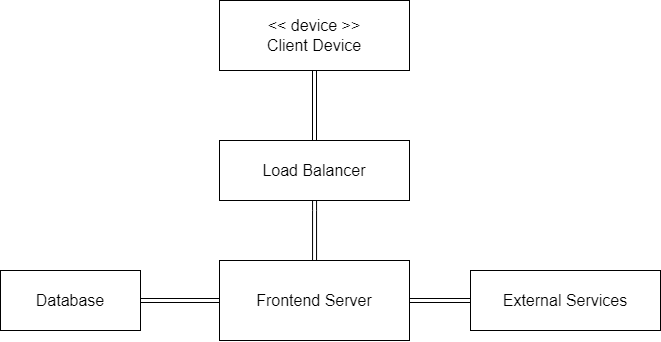

The diagram above was exported from draw.io. Its source (the exported page's mxGraphModel, read from the mxfile embedded in the PNG):
<mxGraphModel dx="1687" dy="927" grid="1" gridSize="10" guides="1" tooltips="1" connect="1" arrows="1" fold="1" page="1" pageScale="1" pageWidth="827" pageHeight="1169" background="none" math="0" shadow="0">
  <root>
    <mxCell id="0" />
    <mxCell id="1" parent="0" />
    <mxCell id="KOw8enY8eK0CoaBY6eub-10" style="rounded=0;orthogonalLoop=1;jettySize=auto;html=1;fontSize=12;edgeStyle=orthogonalEdgeStyle;shape=link;" edge="1" parent="1" source="KOw8enY8eK0CoaBY6eub-19" target="KOw8enY8eK0CoaBY6eub-9">
      <mxGeometry relative="1" as="geometry">
        <Array as="points">
          <mxPoint x="414" y="220" />
          <mxPoint x="414" y="220" />
        </Array>
      </mxGeometry>
    </mxCell>
    <mxCell id="KOw8enY8eK0CoaBY6eub-7" value="&amp;lt;&amp;lt; device &amp;gt;&amp;gt;&lt;br&gt;Client Device" style="rounded=0;whiteSpace=wrap;html=1;fontSize=16;" vertex="1" parent="1">
      <mxGeometry x="319" y="10" width="190" height="70" as="geometry" />
    </mxCell>
    <mxCell id="KOw8enY8eK0CoaBY6eub-8" style="edgeStyle=none;curved=1;rounded=0;orthogonalLoop=1;jettySize=auto;html=1;exitX=0;exitY=0;exitDx=0;exitDy=0;fontSize=12;startSize=8;endSize=8;" edge="1" parent="1">
      <mxGeometry relative="1" as="geometry">
        <mxPoint x="174" y="60" as="sourcePoint" />
        <mxPoint x="174" y="60" as="targetPoint" />
      </mxGeometry>
    </mxCell>
    <mxCell id="KOw8enY8eK0CoaBY6eub-16" style="edgeStyle=none;curved=1;rounded=0;orthogonalLoop=1;jettySize=auto;html=1;entryX=0;entryY=0.5;entryDx=0;entryDy=0;fontSize=12;shape=link;" edge="1" parent="1" source="KOw8enY8eK0CoaBY6eub-9" target="KOw8enY8eK0CoaBY6eub-13">
      <mxGeometry relative="1" as="geometry" />
    </mxCell>
    <mxCell id="KOw8enY8eK0CoaBY6eub-9" value="Frontend Server" style="rounded=0;whiteSpace=wrap;html=1;fontSize=16;" vertex="1" parent="1">
      <mxGeometry x="319" y="270" width="190" height="80" as="geometry" />
    </mxCell>
    <mxCell id="KOw8enY8eK0CoaBY6eub-13" value="External Services" style="rounded=0;whiteSpace=wrap;html=1;fontSize=16;" vertex="1" parent="1">
      <mxGeometry x="570" y="280" width="190" height="60" as="geometry" />
    </mxCell>
    <mxCell id="KOw8enY8eK0CoaBY6eub-22" style="edgeStyle=none;curved=1;rounded=0;orthogonalLoop=1;jettySize=auto;html=1;exitX=1;exitY=0.5;exitDx=0;exitDy=0;fontSize=12;startSize=8;endSize=8;" edge="1" parent="1" source="KOw8enY8eK0CoaBY6eub-19" target="KOw8enY8eK0CoaBY6eub-19">
      <mxGeometry relative="1" as="geometry" />
    </mxCell>
    <mxCell id="KOw8enY8eK0CoaBY6eub-23" value="" style="rounded=0;orthogonalLoop=1;jettySize=auto;html=1;fontSize=12;edgeStyle=orthogonalEdgeStyle;shape=link;" edge="1" parent="1" source="KOw8enY8eK0CoaBY6eub-7" target="KOw8enY8eK0CoaBY6eub-19">
      <mxGeometry relative="1" as="geometry">
        <mxPoint x="414" y="80" as="sourcePoint" />
        <mxPoint x="414" y="270" as="targetPoint" />
        <Array as="points" />
      </mxGeometry>
    </mxCell>
    <mxCell id="KOw8enY8eK0CoaBY6eub-19" value="Load Balancer" style="rounded=0;whiteSpace=wrap;html=1;fontSize=16;" vertex="1" parent="1">
      <mxGeometry x="319" y="150" width="190" height="60" as="geometry" />
    </mxCell>
    <mxCell id="KOw8enY8eK0CoaBY6eub-25" style="edgeStyle=none;curved=1;rounded=0;orthogonalLoop=1;jettySize=auto;html=1;fontSize=12;shape=link;" edge="1" parent="1" source="KOw8enY8eK0CoaBY6eub-24" target="KOw8enY8eK0CoaBY6eub-9">
      <mxGeometry relative="1" as="geometry" />
    </mxCell>
    <mxCell id="KOw8enY8eK0CoaBY6eub-24" value="Database" style="rounded=0;whiteSpace=wrap;html=1;fontSize=16;" vertex="1" parent="1">
      <mxGeometry x="100" y="280" width="140" height="60" as="geometry" />
    </mxCell>
  </root>
</mxGraphModel>